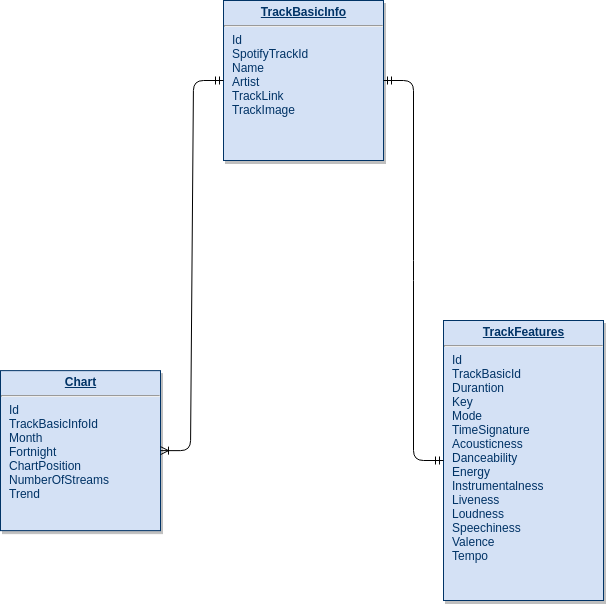

The diagram above was exported from draw.io. Its source (the exported page's mxGraphModel, read from the mxfile embedded in the PNG):
<mxGraphModel dx="1694" dy="446" grid="1" gridSize="10" guides="1" tooltips="1" connect="1" arrows="1" fold="1" page="1" pageScale="1" pageWidth="826" pageHeight="1169" background="#ffffff" math="0" shadow="0">
  <root>
    <mxCell id="0" />
    <mxCell id="1" parent="0" />
    <mxCell id="21" value="&lt;p style=&quot;margin: 0px ; margin-top: 4px ; text-align: center ; text-decoration: underline&quot;&gt;&lt;strong&gt;TrackBasicInfo&lt;/strong&gt;&lt;/p&gt;&lt;hr&gt;&lt;p style=&quot;margin: 0px ; margin-left: 8px&quot;&gt;Id&lt;/p&gt;&lt;p style=&quot;margin: 0px ; margin-left: 8px&quot;&gt;SpotifyTrackId&lt;/p&gt;&lt;p style=&quot;margin: 0px ; margin-left: 8px&quot;&gt;Name&lt;/p&gt;&lt;p style=&quot;margin: 0px ; margin-left: 8px&quot;&gt;Artist&lt;/p&gt;&lt;p style=&quot;margin: 0px ; margin-left: 8px&quot;&gt;TrackLink&lt;/p&gt;&lt;p style=&quot;margin: 0px ; margin-left: 8px&quot;&gt;TrackImage&lt;/p&gt;" style="verticalAlign=top;align=left;overflow=fill;fontSize=12;fontFamily=Helvetica;html=1;strokeColor=#003366;shadow=1;fillColor=#D4E1F5;fontColor=#003366" parent="1" vertex="1">
      <mxGeometry x="-510" y="79.99999999999983" width="160" height="160" as="geometry" />
    </mxCell>
    <mxCell id="25" value="&lt;p style=&quot;margin: 0px ; margin-top: 4px ; text-align: center ; text-decoration: underline&quot;&gt;&lt;strong&gt;Chart&lt;/strong&gt;&lt;/p&gt;&lt;hr&gt;&lt;p style=&quot;margin: 0px ; margin-left: 8px&quot;&gt;Id&lt;/p&gt;&lt;p style=&quot;margin: 0px ; margin-left: 8px&quot;&gt;TrackBasicInfoId&lt;/p&gt;&lt;p style=&quot;margin: 0px ; margin-left: 8px&quot;&gt;Month&lt;/p&gt;&lt;p style=&quot;margin: 0px ; margin-left: 8px&quot;&gt;Fortnight&lt;/p&gt;&lt;p style=&quot;margin: 0px ; margin-left: 8px&quot;&gt;ChartPosition&lt;/p&gt;&lt;p style=&quot;margin: 0px ; margin-left: 8px&quot;&gt;NumberOfStreams&lt;/p&gt;&lt;p style=&quot;margin: 0px ; margin-left: 8px&quot;&gt;Trend&lt;/p&gt;" style="verticalAlign=top;align=left;overflow=fill;fontSize=12;fontFamily=Helvetica;html=1;strokeColor=#003366;shadow=1;fillColor=#D4E1F5;fontColor=#003366" parent="1" vertex="1">
      <mxGeometry x="-733" y="450.1400000000004" width="160" height="160" as="geometry" />
    </mxCell>
    <mxCell id="zyDqQgrCeFy8-RLLYTYT-114" value="&lt;p style=&quot;margin: 0px ; margin-top: 4px ; text-align: center ; text-decoration: underline&quot;&gt;&lt;strong&gt;TrackFeatures&lt;/strong&gt;&lt;/p&gt;&lt;hr&gt;&lt;p style=&quot;margin: 0px ; margin-left: 8px&quot;&gt;Id&lt;/p&gt;&lt;p style=&quot;margin: 0px ; margin-left: 8px&quot;&gt;TrackBasicId&lt;/p&gt;&lt;p style=&quot;margin: 0px ; margin-left: 8px&quot;&gt;Durantion&lt;/p&gt;&lt;p style=&quot;margin: 0px ; margin-left: 8px&quot;&gt;Key&lt;/p&gt;&lt;p style=&quot;margin: 0px ; margin-left: 8px&quot;&gt;Mode&lt;/p&gt;&lt;p style=&quot;margin: 0px ; margin-left: 8px&quot;&gt;TimeSignature&lt;/p&gt;&lt;p style=&quot;margin: 0px ; margin-left: 8px&quot;&gt;Acousticness&lt;/p&gt;&lt;p style=&quot;margin: 0px ; margin-left: 8px&quot;&gt;Danceability&lt;/p&gt;&lt;p style=&quot;margin: 0px ; margin-left: 8px&quot;&gt;Energy&lt;/p&gt;&lt;p style=&quot;margin: 0px ; margin-left: 8px&quot;&gt;Instrumentalness&lt;/p&gt;&lt;p style=&quot;margin: 0px ; margin-left: 8px&quot;&gt;Liveness&lt;/p&gt;&lt;p style=&quot;margin: 0px ; margin-left: 8px&quot;&gt;Loudness&lt;/p&gt;&lt;p style=&quot;margin: 0px ; margin-left: 8px&quot;&gt;Speechiness&lt;/p&gt;&lt;p style=&quot;margin: 0px ; margin-left: 8px&quot;&gt;Valence&lt;/p&gt;&lt;p style=&quot;margin: 0px ; margin-left: 8px&quot;&gt;Tempo&lt;/p&gt;&lt;p style=&quot;margin: 0px ; margin-left: 8px&quot;&gt;&lt;br&gt;&lt;/p&gt;&lt;p style=&quot;margin: 0px ; margin-left: 8px&quot;&gt;&lt;br&gt;&lt;/p&gt;&lt;p style=&quot;margin: 0px ; margin-left: 8px&quot;&gt;&lt;br&gt;&lt;/p&gt;" style="verticalAlign=top;align=left;overflow=fill;fontSize=12;fontFamily=Helvetica;html=1;strokeColor=#003366;shadow=1;fillColor=#D4E1F5;fontColor=#003366" parent="1" vertex="1">
      <mxGeometry x="-290" y="400" width="160" height="280" as="geometry" />
    </mxCell>
    <mxCell id="5HoorVYIbpzl2akNvE5--29" value="" style="edgeStyle=entityRelationEdgeStyle;fontSize=12;html=1;endArrow=ERoneToMany;startArrow=ERmandOne;" parent="1" source="21" target="25" edge="1">
      <mxGeometry width="100" height="100" relative="1" as="geometry">
        <mxPoint x="-733" y="130" as="sourcePoint" />
        <mxPoint x="-680" y="440" as="targetPoint" />
      </mxGeometry>
    </mxCell>
    <mxCell id="5HoorVYIbpzl2akNvE5--30" value="" style="edgeStyle=entityRelationEdgeStyle;fontSize=12;html=1;endArrow=ERmandOne;startArrow=ERmandOne;" parent="1" source="21" target="zyDqQgrCeFy8-RLLYTYT-114" edge="1">
      <mxGeometry width="100" height="100" relative="1" as="geometry">
        <mxPoint x="-730" y="740" as="sourcePoint" />
        <mxPoint x="-630" y="640" as="targetPoint" />
      </mxGeometry>
    </mxCell>
  </root>
</mxGraphModel>